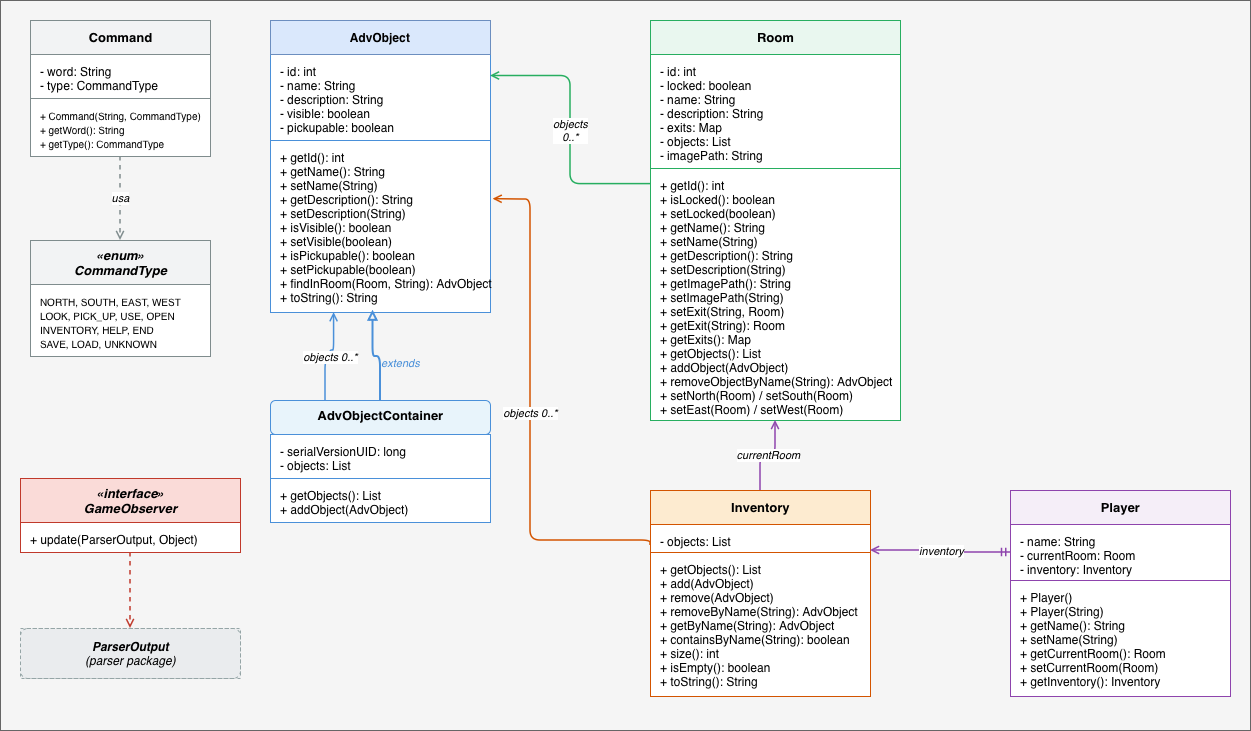

The diagram above was exported from draw.io. Its source (the exported page's mxGraphModel, read from the mxfile embedded in the PNG):
<mxGraphModel dx="1377" dy="1079" grid="1" gridSize="10" guides="1" tooltips="1" connect="1" arrows="1" fold="1" page="1" pageScale="1" pageWidth="1654" pageHeight="1169" math="0" shadow="0">
  <root>
    <mxCell id="0" />
    <mxCell id="1" parent="0" />
    <mxCell id="-1H85CdHqqx3MWWw8DG6-243" parent="1" style="rounded=0;whiteSpace=wrap;html=1;fillColor=#f5f5f5;fontColor=#333333;strokeColor=#666666;" value="" vertex="1">
      <mxGeometry height="730" width="1250" x="50" y="20" as="geometry" />
    </mxCell>
    <mxCell id="11" parent="1" style="text;html=1;strokeColor=#4A90D9;fillColor=#FFFFFF;align=left;verticalAlign=top;spacingLeft=8;spacingTop=4;fontSize=12;" value="- id: int&lt;br&gt;- name: String&lt;br&gt;- description: String&lt;br&gt;- visible: boolean&lt;br&gt;- pickupable: boolean" vertex="1">
      <mxGeometry height="86" width="220" x="320" y="74" as="geometry" />
    </mxCell>
    <mxCell id="12" parent="1" style="text;html=1;strokeColor=#4A90D9;fillColor=#FFFFFF;align=left;verticalAlign=top;spacingLeft=8;spacingTop=4;fontSize=12;" value="+ getId(): int&lt;br&gt;+ getName(): String&lt;br&gt;+ setName(String)&lt;br&gt;+ getDescription(): String&lt;br&gt;+ setDescription(String)&lt;br&gt;+ isVisible(): boolean&lt;br&gt;+ setVisible(boolean)&lt;br&gt;+ isPickupable(): boolean&lt;br&gt;+ setPickupable(boolean)&lt;br&gt;+ findInRoom(Room, String): AdvObject&lt;br&gt;+ toString(): String" vertex="1">
      <mxGeometry height="172" width="220" x="320" y="160" as="geometry" />
    </mxCell>
    <mxCell id="20" parent="1" style="text;html=1;strokeColor=#4A90D9;fillColor=#E8F4FB;align=center;verticalAlign=middle;spacingTop=-4;fontStyle=1;fontSize=13;rounded=1;" value="&lt;b&gt;AdvObjectContainer&lt;/b&gt;" vertex="1">
      <mxGeometry height="34" width="220" x="320" y="420" as="geometry" />
    </mxCell>
    <mxCell id="21" parent="1" style="text;html=1;strokeColor=#4A90D9;fillColor=#FFFFFF;align=left;verticalAlign=top;spacingLeft=8;spacingTop=4;fontSize=12;" value="- serialVersionUID: long&lt;br&gt;- objects: List&lt;AdvObject&gt;" vertex="1">
      <mxGeometry height="44" width="220" x="320" y="454" as="geometry" />
    </mxCell>
    <mxCell id="22" parent="1" style="text;html=1;strokeColor=#4A90D9;fillColor=#FFFFFF;align=left;verticalAlign=top;spacingLeft=8;spacingTop=4;fontSize=12;" value="+ getObjects(): List&lt;AdvObject&gt;&lt;br&gt;+ addObject(AdvObject)" vertex="1">
      <mxGeometry height="44" width="220" x="320" y="498" as="geometry" />
    </mxCell>
    <mxCell id="24" edge="1" parent="1" style="edgeStyle=orthogonalEdgeStyle;html=1;exitX=0.5;exitY=0;exitDx=0;exitDy=0;entryX=0.466;entryY=0.986;entryDx=0;entryDy=0;endArrow=block;endFill=0;strokeColor=#4A90D9;strokeWidth=2;entryPerimeter=0;" target="12" value="">
      <mxGeometry relative="1" as="geometry">
        <Array as="points">
          <mxPoint x="430" y="376" />
          <mxPoint x="422" y="376" />
        </Array>
        <mxPoint x="430" y="420" as="sourcePoint" />
        <mxPoint x="428" y="352" as="targetPoint" />
      </mxGeometry>
    </mxCell>
    <mxCell id="241" parent="1" style="text;html=1;align=center;fontSize=11;fontColor=#4A90D9;" value="&lt;i&gt;extends&lt;/i&gt;" vertex="1">
      <mxGeometry height="20" width="60" x="420" y="370" as="geometry" />
    </mxCell>
    <mxCell id="30" parent="1" style="text;html=1;strokeColor=#27AE60;fillColor=#E9F7EF;align=center;verticalAlign=middle;fontStyle=1;fontSize=13;" value="&lt;b&gt;Room&lt;/b&gt;" vertex="1">
      <mxGeometry height="34" width="250" x="700" y="40" as="geometry" />
    </mxCell>
    <mxCell id="31" parent="1" style="text;html=1;strokeColor=#27AE60;fillColor=#FFFFFF;align=left;verticalAlign=top;spacingLeft=8;spacingTop=4;fontSize=12;" value="- id: int&lt;br&gt;- locked: boolean&lt;br&gt;- name: String&lt;br&gt;- description: String&lt;br&gt;- exits: Map&lt;String, Room&gt;&lt;br&gt;- objects: List&lt;AdvObject&gt;&lt;br&gt;- imagePath: String" vertex="1">
      <mxGeometry height="114" width="250" x="700" y="74" as="geometry" />
    </mxCell>
    <mxCell id="32" parent="1" style="text;html=1;strokeColor=#27AE60;fillColor=#FFFFFF;align=left;verticalAlign=top;spacingLeft=8;spacingTop=4;fontSize=12;" value="+ getId(): int&lt;br&gt;+ isLocked(): boolean&lt;br&gt;+ setLocked(boolean)&lt;br&gt;+ getName(): String&lt;br&gt;+ setName(String)&lt;br&gt;+ getDescription(): String&lt;br&gt;+ setDescription(String)&lt;br&gt;+ getImagePath(): String&lt;br&gt;+ setImagePath(String)&lt;br&gt;+ setExit(String, Room)&lt;br&gt;+ getExit(String): Room&lt;br&gt;+ getExits(): Map&lt;String,Room&gt;&lt;br&gt;+ getObjects(): List&lt;AdvObject&gt;&lt;br&gt;+ addObject(AdvObject)&lt;br&gt;+ removeObjectByName(String): AdvObject&lt;br&gt;+ setNorth(Room) / setSouth(Room)&lt;br&gt;+ setEast(Room) / setWest(Room)" vertex="1">
      <mxGeometry height="252" width="250" x="700" y="188" as="geometry" />
    </mxCell>
    <mxCell id="40" parent="1" style="text;html=1;strokeColor=#8E44AD;fillColor=#F5EEF8;align=center;verticalAlign=middle;fontStyle=1;fontSize=13;" value="&lt;b&gt;Player&lt;/b&gt;" vertex="1">
      <mxGeometry height="34" width="220" x="1060" y="510" as="geometry" />
    </mxCell>
    <mxCell id="41" parent="1" style="text;html=1;strokeColor=#8E44AD;fillColor=#FFFFFF;align=left;verticalAlign=top;spacingLeft=8;spacingTop=4;fontSize=12;" value="- name: String&lt;br&gt;- currentRoom: Room&lt;br&gt;- inventory: Inventory" vertex="1">
      <mxGeometry height="56" width="220" x="1060" y="544" as="geometry" />
    </mxCell>
    <mxCell id="42" parent="1" style="text;html=1;strokeColor=#8E44AD;fillColor=#FFFFFF;align=left;verticalAlign=top;spacingLeft=8;spacingTop=4;fontSize=12;" value="+ Player()&lt;br&gt;+ Player(String)&lt;br&gt;+ getName(): String&lt;br&gt;+ setName(String)&lt;br&gt;+ getCurrentRoom(): Room&lt;br&gt;+ setCurrentRoom(Room)&lt;br&gt;+ getInventory(): Inventory" vertex="1">
      <mxGeometry height="116" width="220" x="1060" y="600" as="geometry" />
    </mxCell>
    <mxCell id="50" parent="1" style="text;html=1;strokeColor=#D35400;fillColor=#FDEBD0;align=center;verticalAlign=middle;fontStyle=1;fontSize=13;" value="&lt;b&gt;Inventory&lt;/b&gt;" vertex="1">
      <mxGeometry height="34" width="220" x="700" y="510" as="geometry" />
    </mxCell>
    <mxCell id="51" parent="1" style="text;html=1;strokeColor=#D35400;fillColor=#FFFFFF;align=left;verticalAlign=top;spacingLeft=8;spacingTop=4;fontSize=12;" value="- objects: List&lt;AdvObject&gt;" vertex="1">
      <mxGeometry height="28" width="220" x="700" y="544" as="geometry" />
    </mxCell>
    <mxCell id="52" parent="1" style="text;html=1;strokeColor=#D35400;fillColor=#FFFFFF;align=left;verticalAlign=top;spacingLeft=8;spacingTop=4;fontSize=12;" value="+ getObjects(): List&lt;AdvObject&gt;&lt;br&gt;+ add(AdvObject)&lt;br&gt;+ remove(AdvObject)&lt;br&gt;+ removeByName(String): AdvObject&lt;br&gt;+ getByName(String): AdvObject&lt;br&gt;+ containsByName(String): boolean&lt;br&gt;+ size(): int&lt;br&gt;+ isEmpty(): boolean&lt;br&gt;+ toString(): String" vertex="1">
      <mxGeometry height="144" width="220" x="700" y="572" as="geometry" />
    </mxCell>
    <mxCell id="60" parent="1" style="text;html=1;strokeColor=#7F8C8D;fillColor=#F2F3F4;align=center;verticalAlign=middle;fontStyle=1;fontSize=13;" value="&lt;b&gt;Command&lt;/b&gt;" vertex="1">
      <mxGeometry height="34" width="180" x="80" y="40" as="geometry" />
    </mxCell>
    <mxCell id="61" parent="1" style="text;html=1;strokeColor=#7F8C8D;fillColor=#FFFFFF;align=left;verticalAlign=top;spacingLeft=8;spacingTop=4;fontSize=12;" value="- word: String&lt;br&gt;- type: CommandType" vertex="1">
      <mxGeometry height="44" width="180" x="80" y="74" as="geometry" />
    </mxCell>
    <mxCell id="62" parent="1" style="text;html=1;strokeColor=#7F8C8D;fillColor=#FFFFFF;align=left;verticalAlign=top;spacingLeft=8;spacingTop=4;fontSize=12;" value="&lt;font style=&quot;font-size: 10px;&quot;&gt;+ Command(String, CommandType)&lt;br&gt;+ getWord(): String&lt;br&gt;+ getType(): CommandType&lt;/font&gt;" vertex="1">
      <mxGeometry height="58" width="180" x="80" y="118" as="geometry" />
    </mxCell>
    <mxCell id="70" parent="1" style="text;html=1;strokeColor=#7F8C8D;fillColor=#F2F3F4;align=center;verticalAlign=middle;fontStyle=3;fontSize=13;" value="&lt;b&gt;&lt;i&gt;&amp;laquo;enum&amp;raquo;&lt;/i&gt;&lt;br&gt;CommandType&lt;/b&gt;" vertex="1">
      <mxGeometry height="44" width="180" x="80" y="260" as="geometry" />
    </mxCell>
    <mxCell id="71" parent="1" style="text;html=1;strokeColor=#7F8C8D;fillColor=#FFFFFF;align=left;verticalAlign=top;spacingLeft=8;spacingTop=4;fontSize=12;" value="&lt;font style=&quot;font-size: 10px;&quot;&gt;NORTH, SOUTH, EAST, WEST&lt;br&gt;LOOK, PICK_UP, USE, OPEN&lt;br&gt;INVENTORY, HELP, END&lt;br&gt;SAVE, LOAD, UNKNOWN&lt;/font&gt;" vertex="1">
      <mxGeometry height="72" width="180" x="80" y="304" as="geometry" />
    </mxCell>
    <mxCell id="80" parent="1" style="text;html=1;strokeColor=#C0392B;fillColor=#FADBD8;align=center;verticalAlign=middle;fontStyle=3;fontSize=13;" value="&lt;b&gt;&lt;i&gt;&amp;laquo;interface&amp;raquo;&lt;/i&gt;&lt;br&gt;GameObserver&lt;/b&gt;" vertex="1">
      <mxGeometry height="44" width="220" x="70" y="498" as="geometry" />
    </mxCell>
    <mxCell id="81" parent="1" style="text;html=1;strokeColor=#C0392B;fillColor=#FFFFFF;align=left;verticalAlign=top;spacingLeft=8;spacingTop=4;fontSize=12;" value="+ update(ParserOutput, Object)" vertex="1">
      <mxGeometry height="30" width="220" x="70" y="542" as="geometry" />
    </mxCell>
    <mxCell id="90" parent="1" style="text;html=1;strokeColor=#95A5A6;fillColor=#EAECEE;align=center;verticalAlign=middle;fontStyle=2;fontSize=12;dashed=1;" value="&lt;b&gt;ParserOutput&lt;/b&gt;&lt;br&gt;&lt;i&gt;(parser package)&lt;/i&gt;" vertex="1">
      <mxGeometry height="50" width="220" x="70" y="648" as="geometry" />
    </mxCell>
    <mxCell id="91" parent="1" style="rounded=1;whiteSpace=wrap;html=1;strokeColor=#95A5A6;fillColor=none;dashed=1;" value="" vertex="1">
      <mxGeometry height="50" width="220" x="70" y="648" as="geometry" />
    </mxCell>
    <mxCell id="100" edge="1" parent="1" style="edgeStyle=orthogonalEdgeStyle;html=1;exitX=0.5;exitY=1;exitDx=0;exitDy=0;entryX=0.5;entryY=0;entryDx=0;entryDy=0;endArrow=open;endFill=0;dashed=1;strokeColor=#7F8C8D;strokeWidth=1.5;" value="&lt;i&gt;usa&lt;/i&gt;">
      <mxGeometry relative="1" as="geometry">
        <mxPoint x="170" y="175.9999999999999" as="sourcePoint" />
        <mxPoint x="170" y="260.0000000000001" as="targetPoint" />
      </mxGeometry>
    </mxCell>
    <mxCell id="101" edge="1" parent="1" style="edgeStyle=orthogonalEdgeStyle;html=1;exitX=0;exitY=0.3;exitDx=0;exitDy=0;endArrow=open;endFill=0;startArrow=ERmanyToOne;startFill=0;strokeColor=#27AE60;strokeWidth=1.5;entryX=1;entryY=0.25;entryDx=0;entryDy=0;" target="11" value="&lt;i&gt;objects&lt;br&gt;0..*&lt;/i&gt;">
      <mxGeometry relative="1" as="geometry">
        <mxPoint x="700" y="203.60000000000002" as="sourcePoint" />
        <mxPoint x="560" y="90" as="targetPoint" />
      </mxGeometry>
    </mxCell>
    <mxCell id="103" edge="1" parent="1" style="edgeStyle=orthogonalEdgeStyle;html=1;exitX=0.5;exitY=0;exitDx=0;exitDy=0;entryX=0.5;entryY=1;entryDx=0;entryDy=0;endArrow=open;endFill=0;strokeColor=#8E44AD;strokeWidth=1.5;" target="32" value="&lt;i&gt;currentRoom&lt;/i&gt;">
      <mxGeometry relative="1" as="geometry">
        <mxPoint x="810" y="510" as="sourcePoint" />
        <mxPoint x="810" y="478" as="targetPoint" />
      </mxGeometry>
    </mxCell>
    <mxCell id="104" edge="1" parent="1" source="41" style="edgeStyle=orthogonalEdgeStyle;html=1;exitX=0;exitY=0.5;exitDx=0;exitDy=0;endArrow=open;endFill=0;startArrow=ERmandOne;startFill=1;strokeColor=#8E44AD;strokeWidth=1.5;" value="&lt;i&gt;inventory&lt;/i&gt;">
      <mxGeometry relative="1" as="geometry">
        <mxPoint x="920" y="571.8000000000002" as="sourcePoint" />
        <mxPoint x="920" y="570" as="targetPoint" />
      </mxGeometry>
    </mxCell>
    <mxCell id="105" edge="1" parent="1" source="51" style="edgeStyle=orthogonalEdgeStyle;html=1;endArrow=open;endFill=0;startArrow=ERmanyToOne;startFill=0;strokeColor=#D35400;strokeWidth=1.5;exitX=0;exitY=0.75;exitDx=0;exitDy=0;entryX=1.012;entryY=0.341;entryDx=0;entryDy=0;entryPerimeter=0;" target="12" value="&lt;i&gt;objects 0..*&lt;/i&gt;">
      <mxGeometry relative="1" as="geometry">
        <Array as="points">
          <mxPoint x="700" y="560" />
          <mxPoint x="580" y="560" />
          <mxPoint x="580" y="219" />
          <mxPoint x="570" y="219" />
        </Array>
        <mxPoint x="1160" y="322" as="sourcePoint" />
        <mxPoint x="550" y="218" as="targetPoint" />
      </mxGeometry>
    </mxCell>
    <mxCell id="106" edge="1" parent="1" source="20" style="edgeStyle=orthogonalEdgeStyle;html=1;entryX=0.289;entryY=1.001;entryDx=0;entryDy=0;endArrow=open;endFill=0;startArrow=ERmanyToOne;startFill=0;strokeColor=#4A90D9;strokeWidth=1.5;entryPerimeter=0;exitX=0.25;exitY=0;exitDx=0;exitDy=0;" target="12" value="&lt;i&gt;objects 0..*&lt;/i&gt;">
      <mxGeometry relative="1" as="geometry">
        <Array as="points">
          <mxPoint x="375" y="380" />
          <mxPoint x="380" y="380" />
          <mxPoint x="380" y="370" />
          <mxPoint x="384" y="370" />
        </Array>
        <mxPoint x="360" y="400" as="sourcePoint" />
        <mxPoint x="318" y="264.4000000000001" as="targetPoint" />
      </mxGeometry>
    </mxCell>
    <mxCell id="107" edge="1" parent="1" style="edgeStyle=orthogonalEdgeStyle;html=1;exitX=0.5;exitY=1;exitDx=0;exitDy=0;entryX=0.5;entryY=0;entryDx=0;entryDy=0;endArrow=open;endFill=0;dashed=1;strokeColor=#C0392B;strokeWidth=1.5;" target="91" value="">
      <mxGeometry relative="1" as="geometry">
        <mxPoint x="180" y="572" as="sourcePoint" />
      </mxGeometry>
    </mxCell>
    <mxCell id="-1H85CdHqqx3MWWw8DG6-241" parent="1" style="rounded=0;whiteSpace=wrap;html=1;strokeColor=#6c8ebf;fillColor=#dae8fc;" value="&lt;b&gt;AdvObject&lt;/b&gt;" vertex="1">
      <mxGeometry height="34" width="220" x="320" y="40" as="geometry" />
    </mxCell>
  </root>
</mxGraphModel>